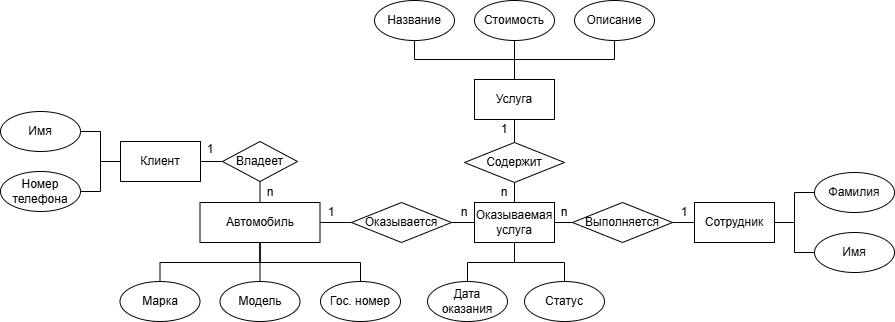

The diagram above was exported from draw.io. Its source (the exported page's mxGraphModel, read from the mxfile embedded in the PNG):
<mxGraphModel dx="1756" dy="575" grid="1" gridSize="10" guides="1" tooltips="1" connect="1" arrows="1" fold="1" page="1" pageScale="1" pageWidth="827" pageHeight="1169" math="0" shadow="0">
  <root>
    <mxCell id="0" />
    <mxCell id="1" parent="0" />
    <mxCell id="mFbKZ_o9LPMVzAf8WOri-20" value="Марка" style="ellipse;whiteSpace=wrap;html=1;" parent="1" vertex="1">
      <mxGeometry x="65.5" y="519" width="80" height="40" as="geometry" />
    </mxCell>
    <mxCell id="mFbKZ_o9LPMVzAf8WOri-21" value="Модель" style="ellipse;whiteSpace=wrap;html=1;" parent="1" vertex="1">
      <mxGeometry x="165.5" y="519" width="80" height="40" as="geometry" />
    </mxCell>
    <mxCell id="mFbKZ_o9LPMVzAf8WOri-117" style="edgeStyle=orthogonalEdgeStyle;rounded=0;orthogonalLoop=1;jettySize=auto;html=1;exitX=0.5;exitY=1;exitDx=0;exitDy=0;entryX=0.5;entryY=0;entryDx=0;entryDy=0;endArrow=none;endFill=0;" parent="1" source="mFbKZ_o9LPMVzAf8WOri-25" target="mFbKZ_o9LPMVzAf8WOri-21" edge="1">
      <mxGeometry relative="1" as="geometry" />
    </mxCell>
    <mxCell id="mFbKZ_o9LPMVzAf8WOri-118" style="edgeStyle=orthogonalEdgeStyle;rounded=0;orthogonalLoop=1;jettySize=auto;html=1;exitX=0.5;exitY=1;exitDx=0;exitDy=0;entryX=0.5;entryY=0;entryDx=0;entryDy=0;endArrow=none;endFill=0;" parent="1" source="mFbKZ_o9LPMVzAf8WOri-25" target="mFbKZ_o9LPMVzAf8WOri-30" edge="1">
      <mxGeometry relative="1" as="geometry">
        <Array as="points">
          <mxPoint x="206" y="500" />
          <mxPoint x="306" y="500" />
        </Array>
      </mxGeometry>
    </mxCell>
    <mxCell id="mFbKZ_o9LPMVzAf8WOri-119" style="edgeStyle=orthogonalEdgeStyle;rounded=0;orthogonalLoop=1;jettySize=auto;html=1;exitX=0.5;exitY=1;exitDx=0;exitDy=0;entryX=0.5;entryY=0;entryDx=0;entryDy=0;endArrow=none;endFill=0;" parent="1" source="mFbKZ_o9LPMVzAf8WOri-25" target="mFbKZ_o9LPMVzAf8WOri-20" edge="1">
      <mxGeometry relative="1" as="geometry">
        <Array as="points">
          <mxPoint x="206" y="500" />
          <mxPoint x="106" y="500" />
        </Array>
      </mxGeometry>
    </mxCell>
    <mxCell id="mFbKZ_o9LPMVzAf8WOri-25" value="Автомобиль" style="rounded=0;whiteSpace=wrap;html=1;" parent="1" vertex="1">
      <mxGeometry x="145.5" y="440" width="120" height="40" as="geometry" />
    </mxCell>
    <mxCell id="mFbKZ_o9LPMVzAf8WOri-110" style="edgeStyle=orthogonalEdgeStyle;rounded=0;orthogonalLoop=1;jettySize=auto;html=1;exitX=0;exitY=0.5;exitDx=0;exitDy=0;entryX=1;entryY=0.5;entryDx=0;entryDy=0;endArrow=none;endFill=0;startArrow=none;startFill=0;" parent="1" source="mFbKZ_o9LPMVzAf8WOri-26" target="mFbKZ_o9LPMVzAf8WOri-28" edge="1">
      <mxGeometry relative="1" as="geometry" />
    </mxCell>
    <mxCell id="mFbKZ_o9LPMVzAf8WOri-112" style="edgeStyle=orthogonalEdgeStyle;rounded=0;orthogonalLoop=1;jettySize=auto;html=1;exitX=0.5;exitY=1;exitDx=0;exitDy=0;entryX=0.5;entryY=0;entryDx=0;entryDy=0;endArrow=none;endFill=0;startArrow=none;startFill=0;" parent="1" source="mFbKZ_o9LPMVzAf8WOri-26" target="mFbKZ_o9LPMVzAf8WOri-25" edge="1">
      <mxGeometry relative="1" as="geometry" />
    </mxCell>
    <mxCell id="mFbKZ_o9LPMVzAf8WOri-26" value="Владеет" style="rhombus;whiteSpace=wrap;html=1;" parent="1" vertex="1">
      <mxGeometry x="168" y="379" width="75" height="40" as="geometry" />
    </mxCell>
    <mxCell id="mFbKZ_o9LPMVzAf8WOri-28" value="Клиент" style="rounded=0;whiteSpace=wrap;html=1;" parent="1" vertex="1">
      <mxGeometry x="66" y="379" width="80" height="40" as="geometry" />
    </mxCell>
    <mxCell id="mFbKZ_o9LPMVzAf8WOri-30" value="Гос. номер" style="ellipse;whiteSpace=wrap;html=1;" parent="1" vertex="1">
      <mxGeometry x="266" y="519" width="80" height="40" as="geometry" />
    </mxCell>
    <mxCell id="mFbKZ_o9LPMVzAf8WOri-107" style="edgeStyle=orthogonalEdgeStyle;rounded=0;orthogonalLoop=1;jettySize=auto;html=1;exitX=1;exitY=0.5;exitDx=0;exitDy=0;entryX=0;entryY=0.5;entryDx=0;entryDy=0;endArrow=none;endFill=0;" parent="1" source="mFbKZ_o9LPMVzAf8WOri-34" target="mFbKZ_o9LPMVzAf8WOri-28" edge="1">
      <mxGeometry relative="1" as="geometry" />
    </mxCell>
    <mxCell id="mFbKZ_o9LPMVzAf8WOri-34" value="Имя" style="ellipse;whiteSpace=wrap;html=1;" parent="1" vertex="1">
      <mxGeometry x="-54" y="349" width="80" height="40" as="geometry" />
    </mxCell>
    <mxCell id="mFbKZ_o9LPMVzAf8WOri-109" style="edgeStyle=orthogonalEdgeStyle;rounded=0;orthogonalLoop=1;jettySize=auto;html=1;exitX=1;exitY=0.5;exitDx=0;exitDy=0;entryX=0;entryY=0.5;entryDx=0;entryDy=0;endArrow=none;endFill=0;" parent="1" source="mFbKZ_o9LPMVzAf8WOri-38" target="mFbKZ_o9LPMVzAf8WOri-28" edge="1">
      <mxGeometry relative="1" as="geometry" />
    </mxCell>
    <mxCell id="mFbKZ_o9LPMVzAf8WOri-38" value="Номер телефона" style="ellipse;whiteSpace=wrap;html=1;" parent="1" vertex="1">
      <mxGeometry x="-54" y="409" width="80" height="40" as="geometry" />
    </mxCell>
    <mxCell id="mFbKZ_o9LPMVzAf8WOri-59" value="Дата оказания" style="ellipse;whiteSpace=wrap;html=1;" parent="1" vertex="1">
      <mxGeometry x="373" y="519" width="80" height="40" as="geometry" />
    </mxCell>
    <mxCell id="mFbKZ_o9LPMVzAf8WOri-121" style="edgeStyle=orthogonalEdgeStyle;rounded=0;orthogonalLoop=1;jettySize=auto;html=1;exitX=0.5;exitY=1;exitDx=0;exitDy=0;entryX=0.5;entryY=0;entryDx=0;entryDy=0;endArrow=none;endFill=0;" parent="1" source="mFbKZ_o9LPMVzAf8WOri-72" target="mFbKZ_o9LPMVzAf8WOri-59" edge="1">
      <mxGeometry relative="1" as="geometry" />
    </mxCell>
    <mxCell id="WwIfbm3mGr2VqfsL4rwf-3" style="edgeStyle=orthogonalEdgeStyle;rounded=0;orthogonalLoop=1;jettySize=auto;html=1;exitX=0.5;exitY=1;exitDx=0;exitDy=0;entryX=0.5;entryY=0;entryDx=0;entryDy=0;endArrow=none;endFill=0;" edge="1" parent="1" source="mFbKZ_o9LPMVzAf8WOri-72" target="WwIfbm3mGr2VqfsL4rwf-2">
      <mxGeometry relative="1" as="geometry" />
    </mxCell>
    <mxCell id="mFbKZ_o9LPMVzAf8WOri-72" value="Оказываемая услуга" style="rounded=0;whiteSpace=wrap;html=1;" parent="1" vertex="1">
      <mxGeometry x="420" y="440" width="80" height="40" as="geometry" />
    </mxCell>
    <mxCell id="mFbKZ_o9LPMVzAf8WOri-113" style="edgeStyle=orthogonalEdgeStyle;rounded=0;orthogonalLoop=1;jettySize=auto;html=1;exitX=0;exitY=0.5;exitDx=0;exitDy=0;entryX=1;entryY=0.5;entryDx=0;entryDy=0;endArrow=none;endFill=0;startArrow=none;startFill=0;" parent="1" source="mFbKZ_o9LPMVzAf8WOri-75" target="mFbKZ_o9LPMVzAf8WOri-25" edge="1">
      <mxGeometry relative="1" as="geometry" />
    </mxCell>
    <mxCell id="WwIfbm3mGr2VqfsL4rwf-5" style="edgeStyle=orthogonalEdgeStyle;rounded=0;orthogonalLoop=1;jettySize=auto;html=1;exitX=1;exitY=0.5;exitDx=0;exitDy=0;entryX=0;entryY=0.5;entryDx=0;entryDy=0;endArrow=none;endFill=0;" edge="1" parent="1" source="mFbKZ_o9LPMVzAf8WOri-75" target="mFbKZ_o9LPMVzAf8WOri-72">
      <mxGeometry relative="1" as="geometry" />
    </mxCell>
    <mxCell id="mFbKZ_o9LPMVzAf8WOri-75" value="Оказывается" style="rhombus;whiteSpace=wrap;html=1;" parent="1" vertex="1">
      <mxGeometry x="297" y="440" width="100" height="40" as="geometry" />
    </mxCell>
    <mxCell id="mFbKZ_o9LPMVzAf8WOri-122" style="edgeStyle=orthogonalEdgeStyle;rounded=0;orthogonalLoop=1;jettySize=auto;html=1;exitX=0.5;exitY=0;exitDx=0;exitDy=0;entryX=0.5;entryY=1;entryDx=0;entryDy=0;endArrow=none;endFill=0;" parent="1" source="mFbKZ_o9LPMVzAf8WOri-89" target="mFbKZ_o9LPMVzAf8WOri-90" edge="1">
      <mxGeometry relative="1" as="geometry">
        <Array as="points">
          <mxPoint x="460" y="297" />
          <mxPoint x="360" y="297" />
        </Array>
      </mxGeometry>
    </mxCell>
    <mxCell id="mFbKZ_o9LPMVzAf8WOri-123" style="edgeStyle=orthogonalEdgeStyle;rounded=0;orthogonalLoop=1;jettySize=auto;html=1;exitX=0.5;exitY=0;exitDx=0;exitDy=0;entryX=0.5;entryY=1;entryDx=0;entryDy=0;endArrow=none;endFill=0;" parent="1" source="mFbKZ_o9LPMVzAf8WOri-89" target="mFbKZ_o9LPMVzAf8WOri-93" edge="1">
      <mxGeometry relative="1" as="geometry">
        <Array as="points">
          <mxPoint x="460" y="297" />
          <mxPoint x="560" y="297" />
        </Array>
      </mxGeometry>
    </mxCell>
    <mxCell id="mFbKZ_o9LPMVzAf8WOri-124" style="edgeStyle=orthogonalEdgeStyle;rounded=0;orthogonalLoop=1;jettySize=auto;html=1;exitX=0.5;exitY=0;exitDx=0;exitDy=0;entryX=0.5;entryY=1;entryDx=0;entryDy=0;endArrow=none;endFill=0;" parent="1" source="mFbKZ_o9LPMVzAf8WOri-89" target="mFbKZ_o9LPMVzAf8WOri-92" edge="1">
      <mxGeometry relative="1" as="geometry" />
    </mxCell>
    <mxCell id="mFbKZ_o9LPMVzAf8WOri-89" value="Услуга" style="rounded=0;whiteSpace=wrap;html=1;" parent="1" vertex="1">
      <mxGeometry x="420" y="317" width="80" height="40" as="geometry" />
    </mxCell>
    <mxCell id="mFbKZ_o9LPMVzAf8WOri-90" value="Название" style="ellipse;whiteSpace=wrap;html=1;" parent="1" vertex="1">
      <mxGeometry x="320" y="238" width="80" height="40" as="geometry" />
    </mxCell>
    <mxCell id="mFbKZ_o9LPMVzAf8WOri-92" value="Стоимость" style="ellipse;whiteSpace=wrap;html=1;" parent="1" vertex="1">
      <mxGeometry x="420" y="238" width="80" height="40" as="geometry" />
    </mxCell>
    <mxCell id="mFbKZ_o9LPMVzAf8WOri-93" value="Описание" style="ellipse;whiteSpace=wrap;html=1;" parent="1" vertex="1">
      <mxGeometry x="520" y="238" width="80" height="40" as="geometry" />
    </mxCell>
    <mxCell id="mFbKZ_o9LPMVzAf8WOri-120" style="edgeStyle=orthogonalEdgeStyle;rounded=0;orthogonalLoop=1;jettySize=auto;html=1;exitX=0.5;exitY=0;exitDx=0;exitDy=0;entryX=0.5;entryY=1;entryDx=0;entryDy=0;endArrow=none;endFill=0;startArrow=none;startFill=0;" parent="1" source="mFbKZ_o9LPMVzAf8WOri-94" target="mFbKZ_o9LPMVzAf8WOri-89" edge="1">
      <mxGeometry relative="1" as="geometry" />
    </mxCell>
    <mxCell id="mFbKZ_o9LPMVzAf8WOri-126" style="edgeStyle=orthogonalEdgeStyle;rounded=0;orthogonalLoop=1;jettySize=auto;html=1;exitX=0.5;exitY=1;exitDx=0;exitDy=0;entryX=0.5;entryY=0;entryDx=0;entryDy=0;endArrow=none;endFill=0;startArrow=none;startFill=0;" parent="1" source="mFbKZ_o9LPMVzAf8WOri-94" target="mFbKZ_o9LPMVzAf8WOri-72" edge="1">
      <mxGeometry relative="1" as="geometry" />
    </mxCell>
    <mxCell id="mFbKZ_o9LPMVzAf8WOri-94" value="Содержит" style="rhombus;whiteSpace=wrap;html=1;" parent="1" vertex="1">
      <mxGeometry x="410" y="380" width="100" height="40" as="geometry" />
    </mxCell>
    <mxCell id="mFbKZ_o9LPMVzAf8WOri-127" style="edgeStyle=orthogonalEdgeStyle;rounded=0;orthogonalLoop=1;jettySize=auto;html=1;exitX=1;exitY=0.5;exitDx=0;exitDy=0;entryX=0;entryY=0.5;entryDx=0;entryDy=0;endArrow=none;endFill=0;" parent="1" source="mFbKZ_o9LPMVzAf8WOri-95" target="mFbKZ_o9LPMVzAf8WOri-96" edge="1">
      <mxGeometry relative="1" as="geometry" />
    </mxCell>
    <mxCell id="mFbKZ_o9LPMVzAf8WOri-129" style="edgeStyle=orthogonalEdgeStyle;rounded=0;orthogonalLoop=1;jettySize=auto;html=1;exitX=1;exitY=0.5;exitDx=0;exitDy=0;entryX=0;entryY=0.5;entryDx=0;entryDy=0;endArrow=none;endFill=0;" parent="1" source="mFbKZ_o9LPMVzAf8WOri-95" target="mFbKZ_o9LPMVzAf8WOri-97" edge="1">
      <mxGeometry relative="1" as="geometry" />
    </mxCell>
    <mxCell id="mFbKZ_o9LPMVzAf8WOri-95" value="Сотрудник" style="rounded=0;whiteSpace=wrap;html=1;" parent="1" vertex="1">
      <mxGeometry x="640" y="440" width="80" height="40" as="geometry" />
    </mxCell>
    <mxCell id="mFbKZ_o9LPMVzAf8WOri-96" value="Фамилия" style="ellipse;whiteSpace=wrap;html=1;" parent="1" vertex="1">
      <mxGeometry x="760" y="410" width="80" height="40" as="geometry" />
    </mxCell>
    <mxCell id="mFbKZ_o9LPMVzAf8WOri-97" value="Имя" style="ellipse;whiteSpace=wrap;html=1;" parent="1" vertex="1">
      <mxGeometry x="760" y="470" width="80" height="40" as="geometry" />
    </mxCell>
    <mxCell id="mFbKZ_o9LPMVzAf8WOri-115" style="edgeStyle=orthogonalEdgeStyle;rounded=0;orthogonalLoop=1;jettySize=auto;html=1;exitX=0;exitY=0.5;exitDx=0;exitDy=0;entryX=1;entryY=0.5;entryDx=0;entryDy=0;endArrow=none;endFill=0;startArrow=none;startFill=0;" parent="1" source="mFbKZ_o9LPMVzAf8WOri-104" target="mFbKZ_o9LPMVzAf8WOri-72" edge="1">
      <mxGeometry relative="1" as="geometry" />
    </mxCell>
    <mxCell id="mFbKZ_o9LPMVzAf8WOri-116" style="edgeStyle=orthogonalEdgeStyle;rounded=0;orthogonalLoop=1;jettySize=auto;html=1;exitX=1;exitY=0.5;exitDx=0;exitDy=0;entryX=0;entryY=0.5;entryDx=0;entryDy=0;endArrow=none;endFill=0;startArrow=none;startFill=0;" parent="1" source="mFbKZ_o9LPMVzAf8WOri-104" target="mFbKZ_o9LPMVzAf8WOri-95" edge="1">
      <mxGeometry relative="1" as="geometry" />
    </mxCell>
    <mxCell id="mFbKZ_o9LPMVzAf8WOri-104" value="Выполняется" style="rhombus;whiteSpace=wrap;html=1;" parent="1" vertex="1">
      <mxGeometry x="518" y="440" width="100" height="40" as="geometry" />
    </mxCell>
    <mxCell id="ysqGZ0WYRBbSjP4BedaU-1" value="n" style="text;html=1;strokeColor=none;fillColor=none;align=center;verticalAlign=middle;whiteSpace=wrap;rounded=0;" parent="1" vertex="1">
      <mxGeometry x="206" y="420" width="20" height="20" as="geometry" />
    </mxCell>
    <mxCell id="ysqGZ0WYRBbSjP4BedaU-2" value="1" style="text;html=1;strokeColor=none;fillColor=none;align=center;verticalAlign=middle;whiteSpace=wrap;rounded=0;" parent="1" vertex="1">
      <mxGeometry x="146" y="377" width="20" height="20" as="geometry" />
    </mxCell>
    <mxCell id="ysqGZ0WYRBbSjP4BedaU-3" value="1" style="text;html=1;strokeColor=none;fillColor=none;align=center;verticalAlign=middle;whiteSpace=wrap;rounded=0;" parent="1" vertex="1">
      <mxGeometry x="267" y="440" width="20" height="20" as="geometry" />
    </mxCell>
    <mxCell id="ysqGZ0WYRBbSjP4BedaU-4" value="n" style="text;html=1;strokeColor=none;fillColor=none;align=center;verticalAlign=middle;whiteSpace=wrap;rounded=0;" parent="1" vertex="1">
      <mxGeometry x="400" y="440" width="20" height="20" as="geometry" />
    </mxCell>
    <mxCell id="ysqGZ0WYRBbSjP4BedaU-5" value="1" style="text;html=1;strokeColor=none;fillColor=none;align=center;verticalAlign=middle;whiteSpace=wrap;rounded=0;" parent="1" vertex="1">
      <mxGeometry x="440" y="357" width="20" height="20" as="geometry" />
    </mxCell>
    <mxCell id="ysqGZ0WYRBbSjP4BedaU-6" value="n" style="text;html=1;strokeColor=none;fillColor=none;align=center;verticalAlign=middle;whiteSpace=wrap;rounded=0;" parent="1" vertex="1">
      <mxGeometry x="440" y="420" width="20" height="20" as="geometry" />
    </mxCell>
    <mxCell id="ysqGZ0WYRBbSjP4BedaU-7" value="n" style="text;html=1;strokeColor=none;fillColor=none;align=center;verticalAlign=middle;whiteSpace=wrap;rounded=0;" parent="1" vertex="1">
      <mxGeometry x="500" y="440" width="20" height="20" as="geometry" />
    </mxCell>
    <mxCell id="ysqGZ0WYRBbSjP4BedaU-8" value="1" style="text;html=1;strokeColor=none;fillColor=none;align=center;verticalAlign=middle;whiteSpace=wrap;rounded=0;" parent="1" vertex="1">
      <mxGeometry x="620" y="440" width="20" height="20" as="geometry" />
    </mxCell>
    <mxCell id="WwIfbm3mGr2VqfsL4rwf-2" value="Статус" style="ellipse;whiteSpace=wrap;html=1;" vertex="1" parent="1">
      <mxGeometry x="470" y="519" width="80" height="40" as="geometry" />
    </mxCell>
  </root>
</mxGraphModel>